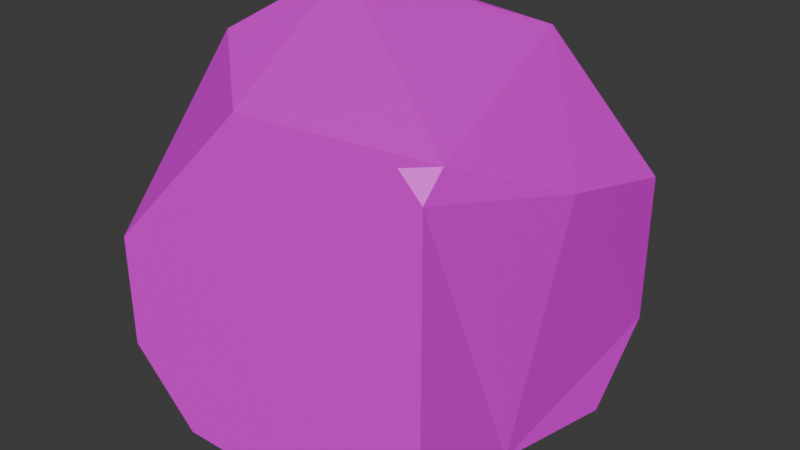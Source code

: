 # Source: Bodypart.blend  (saved by Blender 4.0.36; exported with 4.5.12 LTS)
import bpy
from mathutils import Matrix  # noqa: F401  (used for matrix-valued properties, if any)

bpy.ops.wm.read_factory_settings(use_empty=True)
scene = bpy.context.scene
scene.name = 'Scene'

# ---- collections
col_collection = bpy.data.collections.new('Collection'); scene.collection.children.link(col_collection)

# ---- images (referenced by path relative to the original .blend; pixels are not part of the script)
import os
ASSET_DIR = os.environ.get("B2B_ASSET_DIR", "")  # directory of the original .blend (textures are referenced by path, not embedded)
HERE = os.path.dirname(os.path.abspath(__file__))  # packed textures are extracted next to this script under _unpacked/

def load_image(name, relpath, width, height, colorspace="sRGB"):
    """Load a texture the original file referenced (path relative to the .blend, or extracted next to this script)."""
    p = next((c for c in (os.path.join(HERE, relpath), os.path.join(ASSET_DIR, relpath)) if relpath and os.path.exists(c)), "")
    if p:
        img = bpy.data.images.load(p, check_existing=True)
        img.name = name
    else:  # same state as the original file: an image datablock whose file is absent (Cycles renders it pink)
        img = bpy.data.images.new(name, width, height)
        img.source = "FILE"
        img.filepath = "//" + (relpath or name)
    img.colorspace_settings.name = colorspace
    return img
img_colorpalette_png = load_image('ColorPalette.png', 'ColorPalette.png', 1024, 1024, 'sRGB')

# ---- materials (node trees are filled in below, after node groups)
mat_material = bpy.data.materials.new('Material')
mat_material.alpha_threshold = 0.0
mat_material.use_transparent_shadow = False
mat_material.roughness = 0.5
mat_material.line_color = (0.0, 0.0, 0.0, 1.0)

# ---- material node trees
mat_material.use_nodes = True; mat_material.node_tree.nodes.clear()
_N = mat_material.node_tree.nodes; _L = mat_material.node_tree.links
n0 = _N.new('ShaderNodeOutputMaterial'); n0.name = 'Material Output'; n0.location = (300, 300)
n1 = _N.new('ShaderNodeBsdfPrincipled'); n1.name = 'Principled BSDF'; n1.location = (10, 300)
n1.inputs[3].default_value = 1.45
n2 = _N.new('ShaderNodeTexImage'); n2.name = 'Image Texture'; n2.location = (-418, 156)
n2.image = img_colorpalette_png
n2.interpolation = 'Closest'
_L.new(n1.outputs[0], n0.inputs[0])
_L.new(n2.outputs[0], n1.inputs[0])
n0.is_active_output = True

# ---- world
world_world = bpy.data.worlds.new('World'); scene.world = world_world
world_world.use_nodes = True; world_world.node_tree.nodes.clear()
_N = world_world.node_tree.nodes; _L = world_world.node_tree.links
n0 = _N.new('ShaderNodeOutputWorld'); n0.name = 'World Output'; n0.location = (300, 300)
n1 = _N.new('ShaderNodeBackground'); n1.name = 'Background'; n1.location = (10, 300)
n1.inputs[0].default_value = (0.05088, 0.05088, 0.05088, 1.0)
_L.new(n1.outputs[0], n0.inputs[0])
n0.is_active_output = True
world_world.color = (0.05088, 0.05088, 0.05088)
world_world.use_sun_shadow = False
world_world.sun_shadow_jitter_overblur = 0.0

# ---- meshes
me_cube_001 = bpy.data.meshes.new('Cube.001')
me_cube_001.from_pydata([(1.108, -0.01754, 1.601), (1.0, 1.0, 1.296), (0.2964, 1.0, 2.0), (-0.7495, 0.9844, 2.093), (-1.0, 1.0, 1.802), (-0.9869, 0.7376, 2.178), (-1.0, -1.0, 1.069), (-0.06858, -1.0, 2.0), (-1.006, -0.1779, 1.999), (-1.0, -0.5919, 0.0), (-0.5919, -1.0, 0.0), (-1.0, -1.0, 0.4081), (-1.0, -0.2853, 0.0), (-1.0, 1.0, 1.285), (0.2853, 1.0, 0.0), (0.5859, 1.0, 0.0), (1.0, 1.0, 0.4141), (1.0, 0.5859, 0.0), (1.0, -1.0, 0.5184), (0.4816, -1.0, 0.0), (0.9655, -0.2634, 0.1673), (1.0, -0.8719, 2.0), (0.8719, -1.0, 2.0), (1.0, -1.0, 1.872)], [], [(9, 11, 6, 8, 5, 4, 13, 12), (14, 13, 4, 3, 2, 1, 16, 15), (19, 18, 23, 22, 7, 6, 11, 10), (12, 14, 15, 17, 20, 19, 10, 9), (0, 1, 2), (3, 4, 5), (6, 7, 8), (9, 10, 11), (12, 13, 14), (15, 16, 17), (18, 19, 20), (0, 2, 3, 5, 8, 7, 22, 21), (21, 22, 23), (17, 16, 1, 0, 21, 23, 18, 20)])
_uv = me_cube_001.uv_layers.new(name='UVMap')
_uv.uv.foreach_set('vector', [0.4644, 0.5418, 0.4644, 0.5418, 0.4644, 0.5418, 0.4644, 0.5418, 0.4644, 0.5418, 0.4644, 0.5418, 0.4644, 0.5418, 0.4644, 0.5418, 0.4644, 0.5418, 0.4644, 0.5418, 0.4644, 0.5418, 0.4644, 0.5418, 0.4644, 0.5418, 0.4644, 0.5418, 0.4644, 0.5418, 0.4644, 0.5418, 0.4644, 0.5418, 0.4644, 0.5418, 0.4644, 0.5418, 0.4644, 0.5418, 0.4644, 0.5418, 0.4644, 0.5418, 0.4644, 0.5418, 0.4644, 0.5418, 0.4644, 0.5418, 0.4644, 0.5418, 0.4644, 0.5418, 0.4644, 0.5418, 0.4644, 0.5418, 0.4644, 0.5418, 0.4644, 0.5418, 0.4644, 0.5418, 0.4644, 0.5418, 0.4644, 0.5418, 0.4644, 0.5418, 0.4644, 0.5418, 0.4644, 0.5418, 0.4644, 0.5418, 0.4644, 0.5418, 0.4644, 0.5418, 0.4644, 0.5418, 0.4644, 0.5418, 0.4644, 0.5418, 0.4644, 0.5418, 0.4644, 0.5418, 0.4644, 0.5418, 0.4644, 0.5418, 0.4644, 0.5418, 0.4644, 0.5418, 0.4644, 0.5418, 0.4644, 0.5418, 0.4644, 0.5418, 0.4644, 0.5418, 0.4644, 0.5418, 0.4644, 0.5418, 0.4644, 0.5418, 0.4644, 0.5418, 0.4644, 0.5418, 0.4644, 0.5418, 0.4644, 0.5418, 0.4644, 0.5418, 0.4644, 0.5418, 0.4644, 0.5418, 0.4644, 0.5418, 0.4644, 0.5418, 0.4644, 0.5418, 0.4644, 0.5418, 0.4644, 0.5418, 0.4644, 0.5418, 0.4644, 0.5418, 0.4644, 0.5418, 0.4644, 0.5418])
me_cube_001.materials.append(mat_material)
me_cube_001.update()

# ---- objects
ob_part = bpy.data.objects.new('Part', me_cube_001)

# ---- transforms, parenting, visibility, modifiers, constraints
ob_part.location = (0.0, 0.0, 0.0)

# ---- collection membership
col_collection.objects.link(ob_part)

# ---- scene / render settings (as saved in the file)
scene.frame_start = 1; scene.frame_end = 250; scene.frame_set(1)
scene.render.engine = 'BLENDER_EEVEE_NEXT'
scene.cycles.sampling_pattern = 'TABULATED_SOBOL'
bpy.context.view_layer.update()

# ---- added for rendering (the .blend has no active camera and no usable light): camera, sun
cam_auto = bpy.data.cameras.new('AutoCamera')
cam_auto.lens = 50.0
cam_auto.sensor_width = 36.0
cam_auto.clip_end = 1000.0
ob_auto_camera = bpy.data.objects.new('AutoCamera', cam_auto)
scene.collection.objects.link(ob_auto_camera)
ob_auto_camera.location = (3.41403, -4.03588, 3.77951)
ob_auto_camera.rotation_euler = (1.09748, -7.21219e-08, 0.694738)
scene.camera = ob_auto_camera
light_auto_sun = bpy.data.lights.new('AutoSun', 'SUN')
light_auto_sun.energy = 3.0
light_auto_sun.angle = 0.0523599
ob_auto_sun = bpy.data.objects.new('AutoSun', light_auto_sun)
scene.collection.objects.link(ob_auto_sun)
ob_auto_sun.rotation_euler = (0.872665, 0.174533, 0.523599)
bpy.context.view_layer.update()
